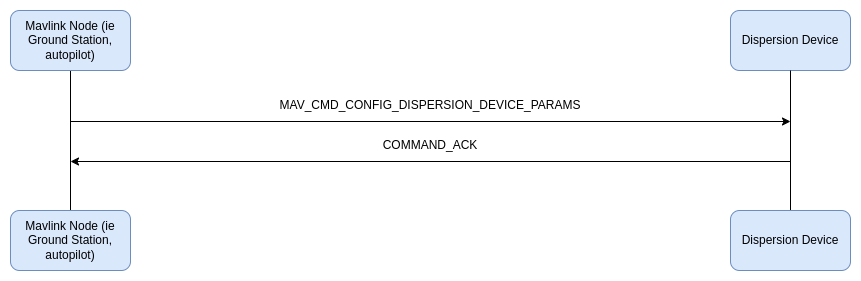

The diagram above was exported from draw.io. Its source (the exported page's mxGraphModel, read from the mxfile embedded in the PNG):
<mxGraphModel dx="1434" dy="783" grid="1" gridSize="10" guides="1" tooltips="1" connect="1" arrows="1" fold="1" page="1" pageScale="1" pageWidth="850" pageHeight="1100" math="0" shadow="0">
  <root>
    <mxCell id="0" />
    <mxCell id="1" parent="0" />
    <mxCell id="AZi7UIfsZzC_rC-XjikV-1" style="edgeStyle=orthogonalEdgeStyle;rounded=0;orthogonalLoop=1;jettySize=auto;html=1;exitX=0.5;exitY=1;exitDx=0;exitDy=0;entryX=0.5;entryY=0;entryDx=0;entryDy=0;endArrow=none;startFill=0;" edge="1" parent="1" source="AZi7UIfsZzC_rC-XjikV-2" target="AZi7UIfsZzC_rC-XjikV-5">
      <mxGeometry relative="1" as="geometry" />
    </mxCell>
    <mxCell id="AZi7UIfsZzC_rC-XjikV-2" value="Mavlink Node (ie Ground Station, autopilot)" style="rounded=1;whiteSpace=wrap;html=1;fillColor=#dae8fc;strokeColor=#6c8ebf;" vertex="1" parent="1">
      <mxGeometry x="760" y="40" width="120" height="60" as="geometry" />
    </mxCell>
    <mxCell id="AZi7UIfsZzC_rC-XjikV-3" value="Dispersion&amp;nbsp;Device" style="rounded=1;whiteSpace=wrap;html=1;fillColor=#dae8fc;strokeColor=#6c8ebf;" vertex="1" parent="1">
      <mxGeometry x="1480" y="40" width="120" height="60" as="geometry" />
    </mxCell>
    <mxCell id="AZi7UIfsZzC_rC-XjikV-4" value="" style="endArrow=none;html=1;rounded=0;entryX=0.5;entryY=1;entryDx=0;entryDy=0;exitX=0.5;exitY=0;exitDx=0;exitDy=0;" edge="1" parent="1" source="AZi7UIfsZzC_rC-XjikV-6" target="AZi7UIfsZzC_rC-XjikV-3">
      <mxGeometry width="50" height="50" relative="1" as="geometry">
        <mxPoint x="1540" y="880" as="sourcePoint" />
        <mxPoint x="1230" y="110" as="targetPoint" />
      </mxGeometry>
    </mxCell>
    <mxCell id="AZi7UIfsZzC_rC-XjikV-5" value="Mavlink Node (ie Ground Station, autopilot)" style="rounded=1;whiteSpace=wrap;html=1;fillColor=#dae8fc;strokeColor=#6c8ebf;" vertex="1" parent="1">
      <mxGeometry x="760" y="240" width="120" height="60" as="geometry" />
    </mxCell>
    <mxCell id="AZi7UIfsZzC_rC-XjikV-6" value="Dispersion&amp;nbsp;Device" style="rounded=1;whiteSpace=wrap;html=1;fillColor=#dae8fc;strokeColor=#6c8ebf;" vertex="1" parent="1">
      <mxGeometry x="1480" y="240" width="120" height="60" as="geometry" />
    </mxCell>
    <mxCell id="AZi7UIfsZzC_rC-XjikV-7" value="" style="endArrow=classic;html=1;rounded=0;" edge="1" parent="1">
      <mxGeometry width="50" height="50" relative="1" as="geometry">
        <mxPoint x="820" y="151" as="sourcePoint" />
        <mxPoint x="1540" y="151" as="targetPoint" />
      </mxGeometry>
    </mxCell>
    <mxCell id="AZi7UIfsZzC_rC-XjikV-8" value="MAV_CMD_CONFIG_DISPERSION_DEVICE_PARAMS" style="text;html=1;align=center;verticalAlign=middle;whiteSpace=wrap;rounded=0;" vertex="1" parent="1">
      <mxGeometry x="820" y="120" width="720" height="30" as="geometry" />
    </mxCell>
    <mxCell id="AZi7UIfsZzC_rC-XjikV-9" value="" style="endArrow=none;html=1;rounded=0;startArrow=classic;startFill=1;endFill=0;" edge="1" parent="1">
      <mxGeometry width="50" height="50" relative="1" as="geometry">
        <mxPoint x="820" y="191" as="sourcePoint" />
        <mxPoint x="1540" y="191" as="targetPoint" />
      </mxGeometry>
    </mxCell>
    <mxCell id="AZi7UIfsZzC_rC-XjikV-10" value="COMMAND_ACK" style="text;html=1;align=center;verticalAlign=middle;whiteSpace=wrap;rounded=0;" vertex="1" parent="1">
      <mxGeometry x="820" y="160" width="720" height="30" as="geometry" />
    </mxCell>
  </root>
</mxGraphModel>